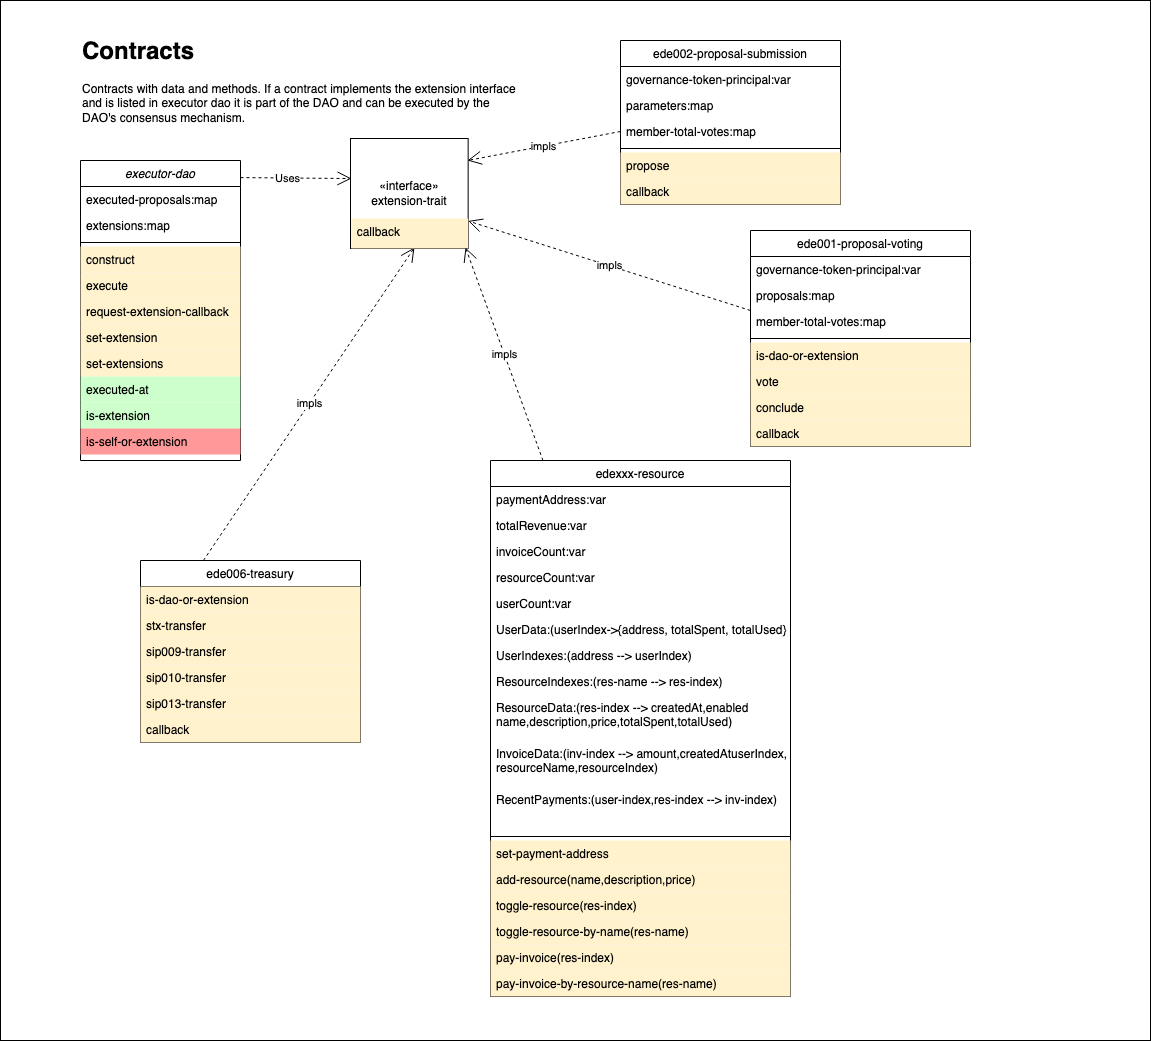

The diagram above was exported from draw.io. Its source (the exported page's mxGraphModel, read from the mxfile embedded in the PNG):
<mxGraphModel dx="1722" dy="1739" grid="1" gridSize="10" guides="1" tooltips="1" connect="1" arrows="1" fold="1" page="1" pageScale="1" pageWidth="827" pageHeight="1169" math="0" shadow="0">
  <root>
    <mxCell id="0" />
    <mxCell id="1" parent="0" />
    <mxCell id="msKOuSAuDAzNPGAGmb45-85" value="" style="rounded=0;whiteSpace=wrap;html=1;fillColor=none;" vertex="1" parent="1">
      <mxGeometry x="-110" y="-120" width="1150" height="1040" as="geometry" />
    </mxCell>
    <mxCell id="msKOuSAuDAzNPGAGmb45-1" value="edexxx-resource" style="swimlane;fontStyle=0;align=center;verticalAlign=top;childLayout=stackLayout;horizontal=1;startSize=26;horizontalStack=0;resizeParent=1;resizeLast=0;collapsible=1;marginBottom=0;rounded=0;shadow=0;strokeWidth=1;" vertex="1" parent="1">
      <mxGeometry x="380" y="340" width="300" height="536" as="geometry">
        <mxRectangle x="550" y="140" width="160" height="26" as="alternateBounds" />
      </mxGeometry>
    </mxCell>
    <mxCell id="msKOuSAuDAzNPGAGmb45-2" value="paymentAddress:var" style="text;align=left;verticalAlign=top;spacingLeft=4;spacingRight=4;overflow=hidden;rotatable=0;points=[[0,0.5],[1,0.5]];portConstraint=eastwest;" vertex="1" parent="msKOuSAuDAzNPGAGmb45-1">
      <mxGeometry y="26" width="300" height="26" as="geometry" />
    </mxCell>
    <mxCell id="msKOuSAuDAzNPGAGmb45-3" value="totalRevenue:var" style="text;align=left;verticalAlign=top;spacingLeft=4;spacingRight=4;overflow=hidden;rotatable=0;points=[[0,0.5],[1,0.5]];portConstraint=eastwest;" vertex="1" parent="msKOuSAuDAzNPGAGmb45-1">
      <mxGeometry y="52" width="300" height="26" as="geometry" />
    </mxCell>
    <mxCell id="msKOuSAuDAzNPGAGmb45-23" value="invoiceCount:var" style="text;align=left;verticalAlign=top;spacingLeft=4;spacingRight=4;overflow=hidden;rotatable=0;points=[[0,0.5],[1,0.5]];portConstraint=eastwest;" vertex="1" parent="msKOuSAuDAzNPGAGmb45-1">
      <mxGeometry y="78" width="300" height="26" as="geometry" />
    </mxCell>
    <mxCell id="msKOuSAuDAzNPGAGmb45-24" value="resourceCount:var" style="text;align=left;verticalAlign=top;spacingLeft=4;spacingRight=4;overflow=hidden;rotatable=0;points=[[0,0.5],[1,0.5]];portConstraint=eastwest;" vertex="1" parent="msKOuSAuDAzNPGAGmb45-1">
      <mxGeometry y="104" width="300" height="26" as="geometry" />
    </mxCell>
    <mxCell id="msKOuSAuDAzNPGAGmb45-25" value="userCount:var" style="text;align=left;verticalAlign=top;spacingLeft=4;spacingRight=4;overflow=hidden;rotatable=0;points=[[0,0.5],[1,0.5]];portConstraint=eastwest;" vertex="1" parent="msKOuSAuDAzNPGAGmb45-1">
      <mxGeometry y="130" width="300" height="26" as="geometry" />
    </mxCell>
    <mxCell id="msKOuSAuDAzNPGAGmb45-26" value="UserData:(userIndex-&gt;{address, totalSpent, totalUsed})" style="text;align=left;verticalAlign=top;spacingLeft=4;spacingRight=4;overflow=hidden;rotatable=0;points=[[0,0.5],[1,0.5]];portConstraint=eastwest;" vertex="1" parent="msKOuSAuDAzNPGAGmb45-1">
      <mxGeometry y="156" width="300" height="26" as="geometry" />
    </mxCell>
    <mxCell id="msKOuSAuDAzNPGAGmb45-27" value="UserIndexes:(address --&gt; userIndex)" style="text;align=left;verticalAlign=top;spacingLeft=4;spacingRight=4;overflow=hidden;rotatable=0;points=[[0,0.5],[1,0.5]];portConstraint=eastwest;" vertex="1" parent="msKOuSAuDAzNPGAGmb45-1">
      <mxGeometry y="182" width="300" height="26" as="geometry" />
    </mxCell>
    <mxCell id="msKOuSAuDAzNPGAGmb45-28" value="ResourceIndexes:(res-name --&gt; res-index)" style="text;align=left;verticalAlign=top;spacingLeft=4;spacingRight=4;overflow=hidden;rotatable=0;points=[[0,0.5],[1,0.5]];portConstraint=eastwest;" vertex="1" parent="msKOuSAuDAzNPGAGmb45-1">
      <mxGeometry y="208" width="300" height="26" as="geometry" />
    </mxCell>
    <mxCell id="msKOuSAuDAzNPGAGmb45-29" value="ResourceData:(res-index --&gt; createdAt,enabled&#10;name,description,price,totalSpent,totalUsed)&#10;" style="text;align=left;verticalAlign=top;spacingLeft=4;spacingRight=4;overflow=hidden;rotatable=0;points=[[0,0.5],[1,0.5]];portConstraint=eastwest;" vertex="1" parent="msKOuSAuDAzNPGAGmb45-1">
      <mxGeometry y="234" width="300" height="46" as="geometry" />
    </mxCell>
    <mxCell id="msKOuSAuDAzNPGAGmb45-30" value="InvoiceData:(inv-index --&gt; amount,createdAtuserIndex,&#10;resourceName,resourceIndex)&#10;" style="text;align=left;verticalAlign=top;spacingLeft=4;spacingRight=4;overflow=hidden;rotatable=0;points=[[0,0.5],[1,0.5]];portConstraint=eastwest;" vertex="1" parent="msKOuSAuDAzNPGAGmb45-1">
      <mxGeometry y="280" width="300" height="46" as="geometry" />
    </mxCell>
    <mxCell id="msKOuSAuDAzNPGAGmb45-31" value="RecentPayments:(user-index,res-index --&gt; inv-index)&#10;" style="text;align=left;verticalAlign=top;spacingLeft=4;spacingRight=4;overflow=hidden;rotatable=0;points=[[0,0.5],[1,0.5]];portConstraint=eastwest;" vertex="1" parent="msKOuSAuDAzNPGAGmb45-1">
      <mxGeometry y="326" width="300" height="46" as="geometry" />
    </mxCell>
    <mxCell id="msKOuSAuDAzNPGAGmb45-4" value="" style="line;html=1;strokeWidth=1;align=left;verticalAlign=middle;spacingTop=-1;spacingLeft=3;spacingRight=3;rotatable=0;labelPosition=right;points=[];portConstraint=eastwest;" vertex="1" parent="msKOuSAuDAzNPGAGmb45-1">
      <mxGeometry y="372" width="300" height="8" as="geometry" />
    </mxCell>
    <mxCell id="msKOuSAuDAzNPGAGmb45-5" value="set-payment-address" style="text;align=left;verticalAlign=top;spacingLeft=4;spacingRight=4;overflow=hidden;rotatable=0;points=[[0,0.5],[1,0.5]];portConstraint=eastwest;fillColor=#FFF2CC;" vertex="1" parent="msKOuSAuDAzNPGAGmb45-1">
      <mxGeometry y="380" width="300" height="26" as="geometry" />
    </mxCell>
    <mxCell id="msKOuSAuDAzNPGAGmb45-6" value="add-resource(name,description,price)" style="text;align=left;verticalAlign=top;spacingLeft=4;spacingRight=4;overflow=hidden;rotatable=0;points=[[0,0.5],[1,0.5]];portConstraint=eastwest;fillColor=#FFF2CC;" vertex="1" parent="msKOuSAuDAzNPGAGmb45-1">
      <mxGeometry y="406" width="300" height="26" as="geometry" />
    </mxCell>
    <mxCell id="msKOuSAuDAzNPGAGmb45-7" value="toggle-resource(res-index)" style="text;align=left;verticalAlign=top;spacingLeft=4;spacingRight=4;overflow=hidden;rotatable=0;points=[[0,0.5],[1,0.5]];portConstraint=eastwest;fillColor=#FFF2CC;" vertex="1" parent="msKOuSAuDAzNPGAGmb45-1">
      <mxGeometry y="432" width="300" height="26" as="geometry" />
    </mxCell>
    <mxCell id="msKOuSAuDAzNPGAGmb45-8" value="toggle-resource-by-name(res-name)" style="text;align=left;verticalAlign=top;spacingLeft=4;spacingRight=4;overflow=hidden;rotatable=0;points=[[0,0.5],[1,0.5]];portConstraint=eastwest;fillColor=#FFF2CC;" vertex="1" parent="msKOuSAuDAzNPGAGmb45-1">
      <mxGeometry y="458" width="300" height="26" as="geometry" />
    </mxCell>
    <mxCell id="msKOuSAuDAzNPGAGmb45-9" value="pay-invoice(res-index)" style="text;align=left;verticalAlign=top;spacingLeft=4;spacingRight=4;overflow=hidden;rotatable=0;points=[[0,0.5],[1,0.5]];portConstraint=eastwest;fillColor=#FFF2CC;" vertex="1" parent="msKOuSAuDAzNPGAGmb45-1">
      <mxGeometry y="484" width="300" height="26" as="geometry" />
    </mxCell>
    <mxCell id="msKOuSAuDAzNPGAGmb45-32" value="pay-invoice-by-resource-name(res-name)" style="text;align=left;verticalAlign=top;spacingLeft=4;spacingRight=4;overflow=hidden;rotatable=0;points=[[0,0.5],[1,0.5]];portConstraint=eastwest;fillColor=#FFF2CC;" vertex="1" parent="msKOuSAuDAzNPGAGmb45-1">
      <mxGeometry y="510" width="300" height="26" as="geometry" />
    </mxCell>
    <mxCell id="msKOuSAuDAzNPGAGmb45-56" value="ede001-proposal-voting" style="swimlane;fontStyle=0;align=center;verticalAlign=top;childLayout=stackLayout;horizontal=1;startSize=26;horizontalStack=0;resizeParent=1;resizeLast=0;collapsible=1;marginBottom=0;rounded=0;shadow=0;strokeWidth=1;" vertex="1" parent="1">
      <mxGeometry x="640" y="110" width="220" height="216" as="geometry">
        <mxRectangle x="550" y="140" width="160" height="26" as="alternateBounds" />
      </mxGeometry>
    </mxCell>
    <mxCell id="msKOuSAuDAzNPGAGmb45-57" value="governance-token-principal:var" style="text;align=left;verticalAlign=top;spacingLeft=4;spacingRight=4;overflow=hidden;rotatable=0;points=[[0,0.5],[1,0.5]];portConstraint=eastwest;" vertex="1" parent="msKOuSAuDAzNPGAGmb45-56">
      <mxGeometry y="26" width="220" height="26" as="geometry" />
    </mxCell>
    <mxCell id="msKOuSAuDAzNPGAGmb45-58" value="proposals:map" style="text;align=left;verticalAlign=top;spacingLeft=4;spacingRight=4;overflow=hidden;rotatable=0;points=[[0,0.5],[1,0.5]];portConstraint=eastwest;" vertex="1" parent="msKOuSAuDAzNPGAGmb45-56">
      <mxGeometry y="52" width="220" height="26" as="geometry" />
    </mxCell>
    <mxCell id="msKOuSAuDAzNPGAGmb45-59" value="member-total-votes:map" style="text;align=left;verticalAlign=top;spacingLeft=4;spacingRight=4;overflow=hidden;rotatable=0;points=[[0,0.5],[1,0.5]];portConstraint=eastwest;" vertex="1" parent="msKOuSAuDAzNPGAGmb45-56">
      <mxGeometry y="78" width="220" height="26" as="geometry" />
    </mxCell>
    <mxCell id="msKOuSAuDAzNPGAGmb45-60" value="" style="line;html=1;strokeWidth=1;align=left;verticalAlign=middle;spacingTop=-1;spacingLeft=3;spacingRight=3;rotatable=0;labelPosition=right;points=[];portConstraint=eastwest;" vertex="1" parent="msKOuSAuDAzNPGAGmb45-56">
      <mxGeometry y="104" width="220" height="8" as="geometry" />
    </mxCell>
    <mxCell id="msKOuSAuDAzNPGAGmb45-61" value="is-dao-or-extension" style="text;align=left;verticalAlign=top;spacingLeft=4;spacingRight=4;overflow=hidden;rotatable=0;points=[[0,0.5],[1,0.5]];portConstraint=eastwest;fillColor=#FFF2CC;" vertex="1" parent="msKOuSAuDAzNPGAGmb45-56">
      <mxGeometry y="112" width="220" height="26" as="geometry" />
    </mxCell>
    <mxCell id="msKOuSAuDAzNPGAGmb45-62" value="vote" style="text;align=left;verticalAlign=top;spacingLeft=4;spacingRight=4;overflow=hidden;rotatable=0;points=[[0,0.5],[1,0.5]];portConstraint=eastwest;fillColor=#FFF2CC;" vertex="1" parent="msKOuSAuDAzNPGAGmb45-56">
      <mxGeometry y="138" width="220" height="26" as="geometry" />
    </mxCell>
    <mxCell id="msKOuSAuDAzNPGAGmb45-63" value="conclude" style="text;align=left;verticalAlign=top;spacingLeft=4;spacingRight=4;overflow=hidden;rotatable=0;points=[[0,0.5],[1,0.5]];portConstraint=eastwest;fillColor=#FFF2CC;" vertex="1" parent="msKOuSAuDAzNPGAGmb45-56">
      <mxGeometry y="164" width="220" height="26" as="geometry" />
    </mxCell>
    <mxCell id="msKOuSAuDAzNPGAGmb45-64" value="callback" style="text;align=left;verticalAlign=top;spacingLeft=4;spacingRight=4;overflow=hidden;rotatable=0;points=[[0,0.5],[1,0.5]];portConstraint=eastwest;fillColor=#FFF2CC;" vertex="1" parent="msKOuSAuDAzNPGAGmb45-56">
      <mxGeometry y="190" width="220" height="26" as="geometry" />
    </mxCell>
    <mxCell id="msKOuSAuDAzNPGAGmb45-65" value="ede002-proposal-submission" style="swimlane;fontStyle=0;align=center;verticalAlign=top;childLayout=stackLayout;horizontal=1;startSize=26;horizontalStack=0;resizeParent=1;resizeLast=0;collapsible=1;marginBottom=0;rounded=0;shadow=0;strokeWidth=1;" vertex="1" parent="1">
      <mxGeometry x="510" y="-80" width="220" height="164" as="geometry">
        <mxRectangle x="550" y="140" width="160" height="26" as="alternateBounds" />
      </mxGeometry>
    </mxCell>
    <mxCell id="msKOuSAuDAzNPGAGmb45-66" value="governance-token-principal:var" style="text;align=left;verticalAlign=top;spacingLeft=4;spacingRight=4;overflow=hidden;rotatable=0;points=[[0,0.5],[1,0.5]];portConstraint=eastwest;" vertex="1" parent="msKOuSAuDAzNPGAGmb45-65">
      <mxGeometry y="26" width="220" height="26" as="geometry" />
    </mxCell>
    <mxCell id="msKOuSAuDAzNPGAGmb45-67" value="parameters:map" style="text;align=left;verticalAlign=top;spacingLeft=4;spacingRight=4;overflow=hidden;rotatable=0;points=[[0,0.5],[1,0.5]];portConstraint=eastwest;" vertex="1" parent="msKOuSAuDAzNPGAGmb45-65">
      <mxGeometry y="52" width="220" height="26" as="geometry" />
    </mxCell>
    <mxCell id="msKOuSAuDAzNPGAGmb45-68" value="member-total-votes:map" style="text;align=left;verticalAlign=top;spacingLeft=4;spacingRight=4;overflow=hidden;rotatable=0;points=[[0,0.5],[1,0.5]];portConstraint=eastwest;" vertex="1" parent="msKOuSAuDAzNPGAGmb45-65">
      <mxGeometry y="78" width="220" height="26" as="geometry" />
    </mxCell>
    <mxCell id="msKOuSAuDAzNPGAGmb45-69" value="" style="line;html=1;strokeWidth=1;align=left;verticalAlign=middle;spacingTop=-1;spacingLeft=3;spacingRight=3;rotatable=0;labelPosition=right;points=[];portConstraint=eastwest;" vertex="1" parent="msKOuSAuDAzNPGAGmb45-65">
      <mxGeometry y="104" width="220" height="8" as="geometry" />
    </mxCell>
    <mxCell id="msKOuSAuDAzNPGAGmb45-70" value="propose" style="text;align=left;verticalAlign=top;spacingLeft=4;spacingRight=4;overflow=hidden;rotatable=0;points=[[0,0.5],[1,0.5]];portConstraint=eastwest;fillColor=#FFF2CC;" vertex="1" parent="msKOuSAuDAzNPGAGmb45-65">
      <mxGeometry y="112" width="220" height="26" as="geometry" />
    </mxCell>
    <mxCell id="msKOuSAuDAzNPGAGmb45-71" value="callback" style="text;align=left;verticalAlign=top;spacingLeft=4;spacingRight=4;overflow=hidden;rotatable=0;points=[[0,0.5],[1,0.5]];portConstraint=eastwest;fillColor=#FFF2CC;" vertex="1" parent="msKOuSAuDAzNPGAGmb45-65">
      <mxGeometry y="138" width="220" height="26" as="geometry" />
    </mxCell>
    <mxCell id="msKOuSAuDAzNPGAGmb45-72" value="ede006-treasury" style="swimlane;fontStyle=0;align=center;verticalAlign=top;childLayout=stackLayout;horizontal=1;startSize=26;horizontalStack=0;resizeParent=1;resizeLast=0;collapsible=1;marginBottom=0;rounded=0;shadow=0;strokeWidth=1;" vertex="1" parent="1">
      <mxGeometry x="30" y="440" width="220" height="182" as="geometry">
        <mxRectangle x="550" y="140" width="160" height="26" as="alternateBounds" />
      </mxGeometry>
    </mxCell>
    <mxCell id="msKOuSAuDAzNPGAGmb45-73" value="is-dao-or-extension" style="text;align=left;verticalAlign=top;spacingLeft=4;spacingRight=4;overflow=hidden;rotatable=0;points=[[0,0.5],[1,0.5]];portConstraint=eastwest;fillColor=#FFF2CC;" vertex="1" parent="msKOuSAuDAzNPGAGmb45-72">
      <mxGeometry y="26" width="220" height="26" as="geometry" />
    </mxCell>
    <mxCell id="msKOuSAuDAzNPGAGmb45-74" value="stx-transfer" style="text;align=left;verticalAlign=top;spacingLeft=4;spacingRight=4;overflow=hidden;rotatable=0;points=[[0,0.5],[1,0.5]];portConstraint=eastwest;fillColor=#FFF2CC;" vertex="1" parent="msKOuSAuDAzNPGAGmb45-72">
      <mxGeometry y="52" width="220" height="26" as="geometry" />
    </mxCell>
    <mxCell id="msKOuSAuDAzNPGAGmb45-75" value="sip009-transfer" style="text;align=left;verticalAlign=top;spacingLeft=4;spacingRight=4;overflow=hidden;rotatable=0;points=[[0,0.5],[1,0.5]];portConstraint=eastwest;fillColor=#FFF2CC;" vertex="1" parent="msKOuSAuDAzNPGAGmb45-72">
      <mxGeometry y="78" width="220" height="26" as="geometry" />
    </mxCell>
    <mxCell id="msKOuSAuDAzNPGAGmb45-76" value="sip010-transfer" style="text;align=left;verticalAlign=top;spacingLeft=4;spacingRight=4;overflow=hidden;rotatable=0;points=[[0,0.5],[1,0.5]];portConstraint=eastwest;fillColor=#FFF2CC;" vertex="1" parent="msKOuSAuDAzNPGAGmb45-72">
      <mxGeometry y="104" width="220" height="26" as="geometry" />
    </mxCell>
    <mxCell id="msKOuSAuDAzNPGAGmb45-77" value="sip013-transfer" style="text;align=left;verticalAlign=top;spacingLeft=4;spacingRight=4;overflow=hidden;rotatable=0;points=[[0,0.5],[1,0.5]];portConstraint=eastwest;fillColor=#FFF2CC;" vertex="1" parent="msKOuSAuDAzNPGAGmb45-72">
      <mxGeometry y="130" width="220" height="26" as="geometry" />
    </mxCell>
    <mxCell id="msKOuSAuDAzNPGAGmb45-78" value="callback" style="text;align=left;verticalAlign=top;spacingLeft=4;spacingRight=4;overflow=hidden;rotatable=0;points=[[0,0.5],[1,0.5]];portConstraint=eastwest;fillColor=#FFF2CC;" vertex="1" parent="msKOuSAuDAzNPGAGmb45-72">
      <mxGeometry y="156" width="220" height="26" as="geometry" />
    </mxCell>
    <mxCell id="msKOuSAuDAzNPGAGmb45-79" value="impls" style="endArrow=open;endSize=12;dashed=1;html=1;rounded=0;entryX=1;entryY=0.75;entryDx=0;entryDy=0;exitX=0;exitY=0.077;exitDx=0;exitDy=0;exitPerimeter=0;" edge="1" parent="1" source="msKOuSAuDAzNPGAGmb45-59" target="msKOuSAuDAzNPGAGmb45-52">
      <mxGeometry width="160" relative="1" as="geometry">
        <mxPoint x="370" y="450" as="sourcePoint" />
        <mxPoint x="530" y="450" as="targetPoint" />
        <Array as="points" />
      </mxGeometry>
    </mxCell>
    <mxCell id="msKOuSAuDAzNPGAGmb45-81" value="impls" style="endArrow=open;endSize=12;dashed=1;html=1;rounded=0;entryX=0.541;entryY=0.967;entryDx=0;entryDy=0;entryPerimeter=0;exitX=0.286;exitY=0;exitDx=0;exitDy=0;exitPerimeter=0;" edge="1" parent="1" source="msKOuSAuDAzNPGAGmb45-72" target="msKOuSAuDAzNPGAGmb45-53">
      <mxGeometry width="160" relative="1" as="geometry">
        <mxPoint x="230" y="640" as="sourcePoint" />
        <mxPoint x="530" y="450" as="targetPoint" />
        <Array as="points" />
      </mxGeometry>
    </mxCell>
    <mxCell id="msKOuSAuDAzNPGAGmb45-83" value="impls" style="endArrow=open;endSize=12;dashed=1;html=1;rounded=0;exitX=0;exitY=0.5;exitDx=0;exitDy=0;entryX=0.994;entryY=0.2;entryDx=0;entryDy=0;entryPerimeter=0;" edge="1" parent="1" source="msKOuSAuDAzNPGAGmb45-68" target="msKOuSAuDAzNPGAGmb45-52">
      <mxGeometry width="160" relative="1" as="geometry">
        <mxPoint x="380" y="330" as="sourcePoint" />
        <mxPoint x="540" y="330" as="targetPoint" />
      </mxGeometry>
    </mxCell>
    <mxCell id="msKOuSAuDAzNPGAGmb45-84" value="&lt;h1 style=&quot;margin-top: 0px;&quot;&gt;Contracts&lt;/h1&gt;&lt;p&gt;Contracts with data and methods. If a contract implements the extension interface and is listed in executor dao it is part of the DAO and can be executed by the&amp;nbsp; DAO's consensus mechanism.&lt;/p&gt;" style="text;html=1;whiteSpace=wrap;overflow=hidden;rounded=0;" vertex="1" parent="1">
      <mxGeometry x="-30" y="-90" width="440" height="100" as="geometry" />
    </mxCell>
    <mxCell id="msKOuSAuDAzNPGAGmb45-38" value="executor-dao" style="swimlane;fontStyle=2;align=center;verticalAlign=top;childLayout=stackLayout;horizontal=1;startSize=26;horizontalStack=0;resizeParent=1;resizeLast=0;collapsible=1;marginBottom=0;rounded=0;shadow=0;strokeWidth=1;" vertex="1" parent="1">
      <mxGeometry x="-30" y="40" width="160" height="300" as="geometry">
        <mxRectangle x="230" y="140" width="160" height="26" as="alternateBounds" />
      </mxGeometry>
    </mxCell>
    <mxCell id="msKOuSAuDAzNPGAGmb45-39" value="executed-proposals:map" style="text;align=left;verticalAlign=top;spacingLeft=4;spacingRight=4;overflow=hidden;rotatable=0;points=[[0,0.5],[1,0.5]];portConstraint=eastwest;" vertex="1" parent="msKOuSAuDAzNPGAGmb45-38">
      <mxGeometry y="26" width="160" height="26" as="geometry" />
    </mxCell>
    <mxCell id="msKOuSAuDAzNPGAGmb45-40" value="extensions:map" style="text;align=left;verticalAlign=top;spacingLeft=4;spacingRight=4;overflow=hidden;rotatable=0;points=[[0,0.5],[1,0.5]];portConstraint=eastwest;rounded=0;shadow=0;html=0;" vertex="1" parent="msKOuSAuDAzNPGAGmb45-38">
      <mxGeometry y="52" width="160" height="26" as="geometry" />
    </mxCell>
    <mxCell id="msKOuSAuDAzNPGAGmb45-41" value="" style="line;html=1;strokeWidth=1;align=left;verticalAlign=middle;spacingTop=-1;spacingLeft=3;spacingRight=3;rotatable=0;labelPosition=right;points=[];portConstraint=eastwest;" vertex="1" parent="msKOuSAuDAzNPGAGmb45-38">
      <mxGeometry y="78" width="160" height="8" as="geometry" />
    </mxCell>
    <mxCell id="msKOuSAuDAzNPGAGmb45-42" value="construct" style="text;align=left;verticalAlign=top;spacingLeft=4;spacingRight=4;overflow=hidden;rotatable=0;points=[[0,0.5],[1,0.5]];portConstraint=eastwest;fillColor=#FFF2CC;" vertex="1" parent="msKOuSAuDAzNPGAGmb45-38">
      <mxGeometry y="86" width="160" height="26" as="geometry" />
    </mxCell>
    <mxCell id="msKOuSAuDAzNPGAGmb45-43" value="execute" style="text;align=left;verticalAlign=top;spacingLeft=4;spacingRight=4;overflow=hidden;rotatable=0;points=[[0,0.5],[1,0.5]];portConstraint=eastwest;fillColor=#FFF2CC;" vertex="1" parent="msKOuSAuDAzNPGAGmb45-38">
      <mxGeometry y="112" width="160" height="26" as="geometry" />
    </mxCell>
    <mxCell id="msKOuSAuDAzNPGAGmb45-44" value="request-extension-callback" style="text;align=left;verticalAlign=top;spacingLeft=4;spacingRight=4;overflow=hidden;rotatable=0;points=[[0,0.5],[1,0.5]];portConstraint=eastwest;fillColor=#FFF2CC;" vertex="1" parent="msKOuSAuDAzNPGAGmb45-38">
      <mxGeometry y="138" width="160" height="26" as="geometry" />
    </mxCell>
    <mxCell id="msKOuSAuDAzNPGAGmb45-45" value="set-extension" style="text;align=left;verticalAlign=top;spacingLeft=4;spacingRight=4;overflow=hidden;rotatable=0;points=[[0,0.5],[1,0.5]];portConstraint=eastwest;fillColor=#FFF2CC;" vertex="1" parent="msKOuSAuDAzNPGAGmb45-38">
      <mxGeometry y="164" width="160" height="26" as="geometry" />
    </mxCell>
    <mxCell id="msKOuSAuDAzNPGAGmb45-46" value="set-extensions" style="text;align=left;verticalAlign=top;spacingLeft=4;spacingRight=4;overflow=hidden;rotatable=0;points=[[0,0.5],[1,0.5]];portConstraint=eastwest;fillColor=#FFF2CC;" vertex="1" parent="msKOuSAuDAzNPGAGmb45-38">
      <mxGeometry y="190" width="160" height="26" as="geometry" />
    </mxCell>
    <mxCell id="msKOuSAuDAzNPGAGmb45-47" value="executed-at" style="text;align=left;verticalAlign=top;spacingLeft=4;spacingRight=4;overflow=hidden;rotatable=0;points=[[0,0.5],[1,0.5]];portConstraint=eastwest;fillColor=#CCFFCC;" vertex="1" parent="msKOuSAuDAzNPGAGmb45-38">
      <mxGeometry y="216" width="160" height="26" as="geometry" />
    </mxCell>
    <mxCell id="msKOuSAuDAzNPGAGmb45-48" value="is-extension" style="text;align=left;verticalAlign=top;spacingLeft=4;spacingRight=4;overflow=hidden;rotatable=0;points=[[0,0.5],[1,0.5]];portConstraint=eastwest;fillColor=#CCFFCC;" vertex="1" parent="msKOuSAuDAzNPGAGmb45-38">
      <mxGeometry y="242" width="160" height="26" as="geometry" />
    </mxCell>
    <mxCell id="msKOuSAuDAzNPGAGmb45-49" value="is-self-or-extension" style="text;align=left;verticalAlign=top;spacingLeft=4;spacingRight=4;overflow=hidden;rotatable=0;points=[[0,0.5],[1,0.5]];portConstraint=eastwest;fillColor=#FF9999;" vertex="1" parent="msKOuSAuDAzNPGAGmb45-38">
      <mxGeometry y="268" width="160" height="26" as="geometry" />
    </mxCell>
    <mxCell id="msKOuSAuDAzNPGAGmb45-50" value="" style="endArrow=open;endSize=12;dashed=1;html=1;rounded=0;entryX=0.008;entryY=0.364;entryDx=0;entryDy=0;entryPerimeter=0;exitX=1;exitY=0.057;exitDx=0;exitDy=0;exitPerimeter=0;" edge="1" parent="1" source="msKOuSAuDAzNPGAGmb45-38" target="msKOuSAuDAzNPGAGmb45-52">
      <mxGeometry width="160" relative="1" as="geometry">
        <mxPoint x="180" y="170" as="sourcePoint" />
        <mxPoint x="392.66666666666663" y="170" as="targetPoint" />
      </mxGeometry>
    </mxCell>
    <mxCell id="msKOuSAuDAzNPGAGmb45-55" value="Uses" style="edgeLabel;html=1;align=center;verticalAlign=middle;resizable=0;points=[];" vertex="1" connectable="0" parent="msKOuSAuDAzNPGAGmb45-50">
      <mxGeometry x="-0.1442" relative="1" as="geometry">
        <mxPoint as="offset" />
      </mxGeometry>
    </mxCell>
    <mxCell id="msKOuSAuDAzNPGAGmb45-51" value="" style="group" vertex="1" connectable="0" parent="1">
      <mxGeometry x="240" y="18" width="117.65999999999997" height="110" as="geometry" />
    </mxCell>
    <mxCell id="msKOuSAuDAzNPGAGmb45-52" value="«interface»&lt;br&gt;&lt;span style=&quot;text-wrap: nowrap;&quot;&gt;extension-trait&lt;/span&gt;" style="html=1;whiteSpace=wrap;" vertex="1" parent="msKOuSAuDAzNPGAGmb45-51">
      <mxGeometry width="117.66" height="110" as="geometry" />
    </mxCell>
    <mxCell id="msKOuSAuDAzNPGAGmb45-53" value="callback" style="text;align=left;verticalAlign=top;spacingLeft=4;spacingRight=4;overflow=hidden;rotatable=0;points=[[0,0.5],[1,0.5]];portConstraint=eastwest;fillColor=#FFF2CC;" vertex="1" parent="msKOuSAuDAzNPGAGmb45-51">
      <mxGeometry x="0.6599999999999682" y="80" width="117" height="30" as="geometry" />
    </mxCell>
    <mxCell id="msKOuSAuDAzNPGAGmb45-86" value="impls" style="endArrow=open;endSize=12;dashed=1;html=1;rounded=0;entryX=0.977;entryY=0.967;entryDx=0;entryDy=0;entryPerimeter=0;" edge="1" parent="1" source="msKOuSAuDAzNPGAGmb45-1" target="msKOuSAuDAzNPGAGmb45-53">
      <mxGeometry width="160" relative="1" as="geometry">
        <mxPoint x="780" y="174" as="sourcePoint" />
        <mxPoint x="368" y="111" as="targetPoint" />
        <Array as="points" />
      </mxGeometry>
    </mxCell>
  </root>
</mxGraphModel>